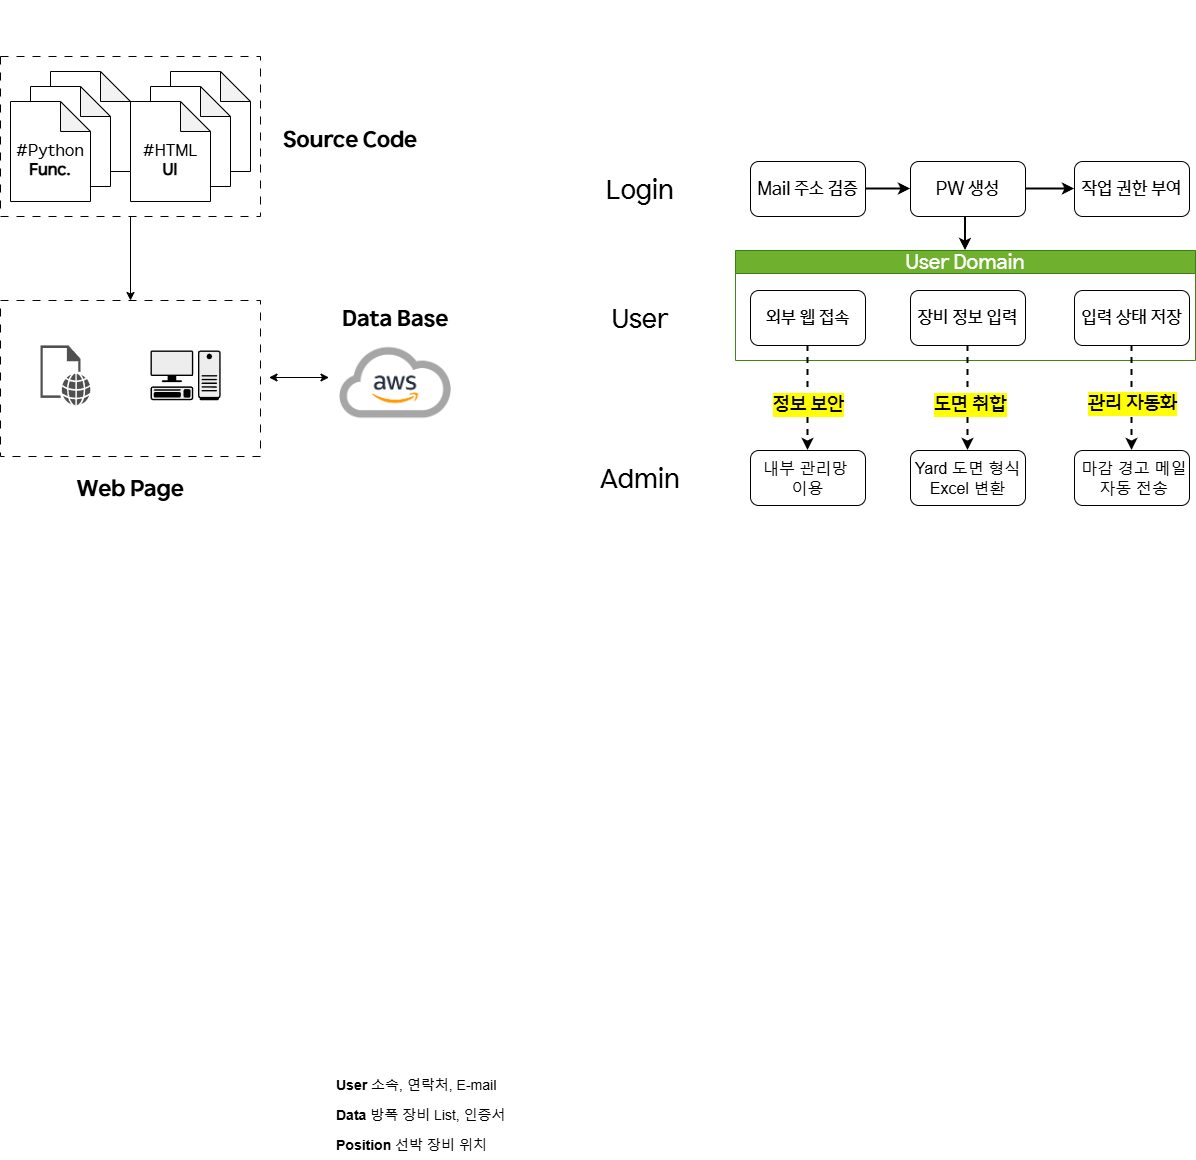

The diagram above was exported from draw.io. Its source (the exported page's mxGraphModel, read from the mxfile embedded in the PNG):
<mxGraphModel dx="2893" dy="2220" grid="1" gridSize="10" guides="1" tooltips="1" connect="1" arrows="1" fold="1" page="1" pageScale="1" pageWidth="827" pageHeight="1169" math="0" shadow="0">
  <root>
    <mxCell id="0" />
    <mxCell id="1" parent="0" />
    <mxCell id="tJ2w9ovYZYxpZvMZS7qf-17" value="&lt;font&gt;&lt;span&gt;User Domain&lt;/span&gt;&lt;/font&gt;" style="swimlane;whiteSpace=wrap;html=1;fillColor=#60a917;strokeColor=#2D7600;fontFamily=HD현대체 Medium;fontStyle=0;fontSize=20;fontColor=#ffffff;opacity=90;" parent="1" vertex="1">
      <mxGeometry x="35" y="130" width="460" height="110" as="geometry" />
    </mxCell>
    <mxCell id="tJ2w9ovYZYxpZvMZS7qf-25" value="&lt;font&gt;장비 정보 입력&lt;/font&gt;" style="whiteSpace=wrap;html=1;rounded=1;fontFamily=HD현대체 Medium;fontSize=18;" parent="tJ2w9ovYZYxpZvMZS7qf-17" vertex="1">
      <mxGeometry x="175" y="40" width="115" height="55" as="geometry" />
    </mxCell>
    <mxCell id="tJ2w9ovYZYxpZvMZS7qf-29" value="&lt;font&gt;입력 상태 저장&lt;/font&gt;" style="whiteSpace=wrap;html=1;rounded=1;fontFamily=HD현대체 Medium;fontSize=18;" parent="tJ2w9ovYZYxpZvMZS7qf-17" vertex="1">
      <mxGeometry x="339" y="40" width="115" height="55" as="geometry" />
    </mxCell>
    <mxCell id="E9hsQxRl4FJ7_HClxVdp-30" value="&lt;font&gt;외부 웹 접속&lt;/font&gt;" style="rounded=1;whiteSpace=wrap;html=1;fontFamily=HD현대체 Medium;fontSize=18;" parent="tJ2w9ovYZYxpZvMZS7qf-17" vertex="1">
      <mxGeometry x="15" y="40" width="115" height="55" as="geometry" />
    </mxCell>
    <mxCell id="E9hsQxRl4FJ7_HClxVdp-39" style="rounded=0;orthogonalLoop=1;jettySize=auto;html=1;entryX=0.5;entryY=0;entryDx=0;entryDy=0;exitX=0.5;exitY=1;exitDx=0;exitDy=0;dashed=1;strokeWidth=2;" parent="1" source="tJ2w9ovYZYxpZvMZS7qf-25" target="tJ2w9ovYZYxpZvMZS7qf-40" edge="1">
      <mxGeometry relative="1" as="geometry">
        <mxPoint x="264.58" y="410" as="targetPoint" />
        <mxPoint x="264.58" y="218" as="sourcePoint" />
      </mxGeometry>
    </mxCell>
    <mxCell id="E9hsQxRl4FJ7_HClxVdp-40" value="&lt;span&gt;&lt;font&gt;도면 취합&lt;/font&gt;&lt;/span&gt;" style="edgeLabel;html=1;align=center;verticalAlign=middle;resizable=0;points=[];labelBackgroundColor=light-dark(#FFFF00,#323200);fontFamily=HD현대체 Medium;fontSize=20;fontStyle=0" parent="E9hsQxRl4FJ7_HClxVdp-39" vertex="1" connectable="0">
      <mxGeometry x="0.0978" y="1" relative="1" as="geometry">
        <mxPoint x="1" as="offset" />
      </mxGeometry>
    </mxCell>
    <mxCell id="edkDDNtD3hpGfq71PkZ--1" value="&lt;font&gt;Mail 주소 검증&lt;/font&gt;" style="rounded=1;whiteSpace=wrap;html=1;fontFamily=HD현대체 Medium;fontSize=18;" parent="1" vertex="1">
      <mxGeometry x="50" y="41" width="115" height="55" as="geometry" />
    </mxCell>
    <mxCell id="l-jCHVFoO6IfpWyF8wH8-57" value="" style="edgeStyle=orthogonalEdgeStyle;rounded=0;orthogonalLoop=1;jettySize=auto;html=1;strokeWidth=2;entryX=0.5;entryY=0;entryDx=0;entryDy=0;exitX=0.374;exitY=0.982;exitDx=0;exitDy=0;exitPerimeter=0;" edge="1" parent="1" source="edkDDNtD3hpGfq71PkZ--2" target="tJ2w9ovYZYxpZvMZS7qf-17">
      <mxGeometry relative="1" as="geometry">
        <mxPoint x="268" y="130" as="targetPoint" />
      </mxGeometry>
    </mxCell>
    <mxCell id="edkDDNtD3hpGfq71PkZ--2" value="&lt;font&gt;PW 생성&lt;/font&gt;" style="whiteSpace=wrap;html=1;rounded=1;fontFamily=HD현대체 Medium;fontSize=18;" parent="1" vertex="1">
      <mxGeometry x="210" y="41" width="115" height="55" as="geometry" />
    </mxCell>
    <mxCell id="edkDDNtD3hpGfq71PkZ--6" value="&lt;span&gt;&lt;font&gt;작업 권한 부여&lt;/font&gt;&lt;/span&gt;" style="whiteSpace=wrap;html=1;rounded=1;fontFamily=HD현대체 Medium;fontSize=18;" parent="1" vertex="1">
      <mxGeometry x="374" y="41" width="115" height="55" as="geometry" />
    </mxCell>
    <mxCell id="edkDDNtD3hpGfq71PkZ--3" value="" style="edgeStyle=orthogonalEdgeStyle;rounded=0;orthogonalLoop=1;jettySize=auto;html=1;strokeWidth=2;" parent="1" source="edkDDNtD3hpGfq71PkZ--1" target="edkDDNtD3hpGfq71PkZ--2" edge="1">
      <mxGeometry relative="1" as="geometry" />
    </mxCell>
    <mxCell id="edkDDNtD3hpGfq71PkZ--7" value="" style="edgeStyle=orthogonalEdgeStyle;rounded=0;orthogonalLoop=1;jettySize=auto;html=1;strokeWidth=2;" parent="1" source="edkDDNtD3hpGfq71PkZ--2" target="edkDDNtD3hpGfq71PkZ--6" edge="1">
      <mxGeometry relative="1" as="geometry" />
    </mxCell>
    <mxCell id="E9hsQxRl4FJ7_HClxVdp-42" style="rounded=0;orthogonalLoop=1;jettySize=auto;html=1;entryX=0.5;entryY=0;entryDx=0;entryDy=0;exitX=0.5;exitY=1;exitDx=0;exitDy=0;dashed=1;strokeWidth=2;" parent="1" source="E9hsQxRl4FJ7_HClxVdp-30" target="E9hsQxRl4FJ7_HClxVdp-35" edge="1">
      <mxGeometry relative="1" as="geometry">
        <mxPoint x="98.64" y="400" as="targetPoint" />
        <mxPoint x="101.35" y="220" as="sourcePoint" />
      </mxGeometry>
    </mxCell>
    <mxCell id="E9hsQxRl4FJ7_HClxVdp-43" value="&lt;span&gt;&lt;font&gt;정보 보안&lt;/font&gt;&lt;/span&gt;" style="edgeLabel;html=1;align=center;verticalAlign=middle;resizable=0;points=[];labelBackgroundColor=light-dark(#FFFF00,#323200);fontFamily=HD현대체 Medium;fontSize=20;fontStyle=0" parent="E9hsQxRl4FJ7_HClxVdp-42" vertex="1" connectable="0">
      <mxGeometry x="0.0978" y="1" relative="1" as="geometry">
        <mxPoint x="-1" as="offset" />
      </mxGeometry>
    </mxCell>
    <mxCell id="tJ2w9ovYZYxpZvMZS7qf-32" value="" style="rounded=0;orthogonalLoop=1;jettySize=auto;html=1;exitX=0.5;exitY=1;exitDx=0;exitDy=0;entryX=0.5;entryY=0;entryDx=0;entryDy=0;dashed=1;strokeWidth=2;" parent="1" source="tJ2w9ovYZYxpZvMZS7qf-29" target="tJ2w9ovYZYxpZvMZS7qf-31" edge="1">
      <mxGeometry relative="1" as="geometry">
        <mxPoint x="424.58000000000044" y="237.5" as="sourcePoint" />
        <mxPoint x="425" y="400" as="targetPoint" />
      </mxGeometry>
    </mxCell>
    <mxCell id="tJ2w9ovYZYxpZvMZS7qf-33" value="&lt;span&gt;&lt;span&gt;관리 자동화&lt;/span&gt;&lt;/span&gt;" style="edgeLabel;html=1;align=center;verticalAlign=middle;resizable=0;points=[];labelBackgroundColor=light-dark(#FFFF00,#323200);fontFamily=HD현대체 Medium;fontSize=20;fontStyle=0" parent="tJ2w9ovYZYxpZvMZS7qf-32" vertex="1" connectable="0">
      <mxGeometry x="0.1158" y="1" relative="1" as="geometry">
        <mxPoint x="-1" y="-2" as="offset" />
      </mxGeometry>
    </mxCell>
    <mxCell id="edkDDNtD3hpGfq71PkZ--18" value="&lt;font style=&quot;font-size: 14px;&quot;&gt;&lt;b style=&quot;&quot;&gt;Position&lt;/b&gt; 선박 장비 위치&amp;nbsp;&lt;/font&gt;" style="text;strokeColor=none;fillColor=none;align=left;verticalAlign=middle;spacingLeft=4;spacingRight=4;overflow=hidden;points=[[0,0.5],[1,0.5]];portConstraint=eastwest;rotatable=0;whiteSpace=wrap;html=1;dashed=1;" parent="1" vertex="1">
      <mxGeometry x="-370" y="1010" width="180" height="30" as="geometry" />
    </mxCell>
    <mxCell id="edkDDNtD3hpGfq71PkZ--17" value="&lt;font style=&quot;font-size: 14px;&quot;&gt;&lt;b style=&quot;&quot;&gt;Data&lt;/b&gt; 방폭 장비 List, 인증서&lt;/font&gt;" style="text;align=left;verticalAlign=middle;spacingLeft=4;spacingRight=4;overflow=hidden;points=[[0,0.5],[1,0.5]];portConstraint=eastwest;rotatable=0;whiteSpace=wrap;html=1;strokeColor=none;dashed=1;" parent="1" vertex="1">
      <mxGeometry x="-370" y="980" width="180" height="30" as="geometry" />
    </mxCell>
    <mxCell id="edkDDNtD3hpGfq71PkZ--16" value="&lt;font style=&quot;font-size: 14px;&quot;&gt;&lt;b&gt;User&lt;/b&gt;&amp;nbsp;소속, 연락처, E-mail&lt;/font&gt;" style="text;align=left;verticalAlign=middle;spacingLeft=4;spacingRight=4;overflow=hidden;points=[[0,0.5],[1,0.5]];portConstraint=eastwest;rotatable=0;whiteSpace=wrap;html=1;perimeterSpacing=0;dashed=1;strokeColor=none;" parent="1" vertex="1">
      <mxGeometry x="-370" y="950" width="180" height="30" as="geometry" />
    </mxCell>
    <mxCell id="E9hsQxRl4FJ7_HClxVdp-56" style="edgeStyle=orthogonalEdgeStyle;rounded=0;orthogonalLoop=1;jettySize=auto;html=1;exitX=1;exitY=0.5;exitDx=0;exitDy=0;" parent="1" source="edkDDNtD3hpGfq71PkZ--17" target="edkDDNtD3hpGfq71PkZ--17" edge="1">
      <mxGeometry relative="1" as="geometry" />
    </mxCell>
    <mxCell id="E9hsQxRl4FJ7_HClxVdp-35" value="&lt;span&gt;내부 관리망&amp;nbsp;&lt;/span&gt;&lt;div&gt;이용&lt;/div&gt;" style="whiteSpace=wrap;html=1;rounded=1;fontSize=16;" parent="1" vertex="1">
      <mxGeometry x="50" y="330" width="115" height="55" as="geometry" />
    </mxCell>
    <mxCell id="tJ2w9ovYZYxpZvMZS7qf-40" value="&lt;span&gt;Yard 도면 형식Excel 변환&lt;/span&gt;" style="whiteSpace=wrap;html=1;rounded=1;fontSize=16;" parent="1" vertex="1">
      <mxGeometry x="210" y="330" width="115" height="55" as="geometry" />
    </mxCell>
    <mxCell id="tJ2w9ovYZYxpZvMZS7qf-31" value="&lt;font&gt;&amp;nbsp;마감 경고 메일&lt;/font&gt;&lt;div&gt;&lt;font&gt;&amp;nbsp;자동 전송&lt;/font&gt;&lt;/div&gt;" style="whiteSpace=wrap;html=1;rounded=1;fontSize=16;" parent="1" vertex="1">
      <mxGeometry x="374" y="330" width="115" height="55" as="geometry" />
    </mxCell>
    <mxCell id="l-jCHVFoO6IfpWyF8wH8-52" value="&lt;font&gt;Login&lt;/font&gt;" style="rounded=0;whiteSpace=wrap;html=1;fontSize=26;strokeColor=none;fontFamily=HD현대체 Medium;" vertex="1" parent="1">
      <mxGeometry x="-120" y="41" width="120" height="60" as="geometry" />
    </mxCell>
    <mxCell id="l-jCHVFoO6IfpWyF8wH8-53" value="" style="rounded=0;whiteSpace=wrap;html=1;fontSize=18;strokeColor=none;" vertex="1" parent="1">
      <mxGeometry x="-120" y="170" width="120" height="60" as="geometry" />
    </mxCell>
    <mxCell id="l-jCHVFoO6IfpWyF8wH8-54" value="User" style="rounded=0;whiteSpace=wrap;html=1;fontSize=26;strokeColor=none;fontFamily=HD현대체 Medium;" vertex="1" parent="1">
      <mxGeometry x="-120" y="170" width="120" height="60" as="geometry" />
    </mxCell>
    <mxCell id="l-jCHVFoO6IfpWyF8wH8-55" value="Admin" style="rounded=0;whiteSpace=wrap;html=1;fontSize=26;strokeColor=none;fontFamily=HD현대체 Medium;" vertex="1" parent="1">
      <mxGeometry x="-120" y="330" width="120" height="60" as="geometry" />
    </mxCell>
    <mxCell id="l-jCHVFoO6IfpWyF8wH8-38" value="&lt;font&gt;Data Base&lt;/font&gt;" style="rounded=0;whiteSpace=wrap;html=1;strokeColor=none;fontFamily=HD현대체 Bold;fontSize=22;" vertex="1" parent="1">
      <mxGeometry x="-365.5" y="170" width="120" height="60" as="geometry" />
    </mxCell>
    <mxCell id="l-jCHVFoO6IfpWyF8wH8-37" value="&lt;font&gt;Source Code&lt;/font&gt;" style="rounded=0;whiteSpace=wrap;html=1;strokeColor=none;fontFamily=HD현대체 Bold;fontSize=22;" vertex="1" parent="1">
      <mxGeometry x="-420" y="-9" width="140" height="60" as="geometry" />
    </mxCell>
    <mxCell id="l-jCHVFoO6IfpWyF8wH8-61" value="" style="edgeStyle=orthogonalEdgeStyle;rounded=0;orthogonalLoop=1;jettySize=auto;html=1;" edge="1" parent="1" source="l-jCHVFoO6IfpWyF8wH8-36" target="l-jCHVFoO6IfpWyF8wH8-60">
      <mxGeometry relative="1" as="geometry" />
    </mxCell>
    <mxCell id="l-jCHVFoO6IfpWyF8wH8-36" value="" style="rounded=0;whiteSpace=wrap;html=1;dashed=1;dashPattern=8 8;" vertex="1" parent="1">
      <mxGeometry x="-700" y="-64" width="260" height="160" as="geometry" />
    </mxCell>
    <mxCell id="l-jCHVFoO6IfpWyF8wH8-22" value="&lt;font style=&quot;font-size: 13px;&quot;&gt;#HTML&lt;/font&gt;" style="shape=note;whiteSpace=wrap;html=1;backgroundOutline=1;darkOpacity=0.05;" vertex="1" parent="1">
      <mxGeometry x="-530" y="-49" width="80" height="100" as="geometry" />
    </mxCell>
    <mxCell id="l-jCHVFoO6IfpWyF8wH8-21" value="&lt;font style=&quot;font-size: 13px;&quot;&gt;#HTML&lt;/font&gt;" style="shape=note;whiteSpace=wrap;html=1;backgroundOutline=1;darkOpacity=0.05;" vertex="1" parent="1">
      <mxGeometry x="-550" y="-34" width="80" height="100" as="geometry" />
    </mxCell>
    <mxCell id="l-jCHVFoO6IfpWyF8wH8-19" value="&lt;div&gt;&lt;font&gt;&lt;font&gt;&lt;br&gt;&lt;/font&gt;&lt;/font&gt;&lt;/div&gt;&lt;font&gt;&lt;font&gt;#HTML&lt;/font&gt;&lt;/font&gt;&lt;div&gt;&lt;font&gt;&lt;font&gt;&lt;b&gt;UI&lt;/b&gt;&lt;/font&gt;&lt;/font&gt;&lt;/div&gt;" style="shape=note;whiteSpace=wrap;html=1;backgroundOutline=1;darkOpacity=0.05;fontFamily=HD현대체 Medium;fontSize=16;" vertex="1" parent="1">
      <mxGeometry x="-570" y="-19" width="80" height="100" as="geometry" />
    </mxCell>
    <mxCell id="l-jCHVFoO6IfpWyF8wH8-24" value="" style="shape=image;verticalLabelPosition=bottom;verticalAlign=top;imageAspect=0;aspect=fixed;image=data:image/png,(base64 omitted: 45484 chars);" vertex="1" parent="1">
      <mxGeometry x="-375" y="210" width="140" height="105" as="geometry" />
    </mxCell>
    <mxCell id="l-jCHVFoO6IfpWyF8wH8-30" value="" style="endArrow=classic;startArrow=classic;html=1;rounded=0;" edge="1" parent="1">
      <mxGeometry width="50" height="50" relative="1" as="geometry">
        <mxPoint x="-431.5" y="257" as="sourcePoint" />
        <mxPoint x="-371.5" y="257" as="targetPoint" />
      </mxGeometry>
    </mxCell>
    <mxCell id="l-jCHVFoO6IfpWyF8wH8-32" value="&lt;font style=&quot;font-size: 13px;&quot;&gt;#HTML&lt;/font&gt;" style="shape=note;whiteSpace=wrap;html=1;backgroundOutline=1;darkOpacity=0.05;" vertex="1" parent="1">
      <mxGeometry x="-650" y="-49" width="80" height="100" as="geometry" />
    </mxCell>
    <mxCell id="l-jCHVFoO6IfpWyF8wH8-33" value="&lt;font style=&quot;font-size: 13px;&quot;&gt;#HTML&lt;/font&gt;" style="shape=note;whiteSpace=wrap;html=1;backgroundOutline=1;darkOpacity=0.05;" vertex="1" parent="1">
      <mxGeometry x="-670" y="-34" width="80" height="100" as="geometry" />
    </mxCell>
    <mxCell id="l-jCHVFoO6IfpWyF8wH8-34" value="&lt;div&gt;&lt;font&gt;&lt;font&gt;&lt;br&gt;&lt;/font&gt;&lt;/font&gt;&lt;/div&gt;&lt;font&gt;&lt;font&gt;#Python&lt;/font&gt;&lt;/font&gt;&lt;div&gt;&lt;span&gt;&lt;b&gt;Func.&lt;/b&gt;&lt;/span&gt;&lt;/div&gt;" style="shape=note;whiteSpace=wrap;html=1;backgroundOutline=1;darkOpacity=0.05;fontFamily=HD현대체 Medium;fontSize=16;" vertex="1" parent="1">
      <mxGeometry x="-690" y="-19" width="80" height="100" as="geometry" />
    </mxCell>
    <mxCell id="l-jCHVFoO6IfpWyF8wH8-60" value="" style="rounded=0;whiteSpace=wrap;html=1;dashed=1;dashPattern=8 8;" vertex="1" parent="1">
      <mxGeometry x="-700" y="180" width="260" height="156" as="geometry" />
    </mxCell>
    <mxCell id="l-jCHVFoO6IfpWyF8wH8-62" value="Web Page" style="rounded=0;whiteSpace=wrap;html=1;strokeColor=none;fontFamily=HD현대체 Bold;fontSize=22;" vertex="1" parent="1">
      <mxGeometry x="-640" y="340" width="140" height="60" as="geometry" />
    </mxCell>
    <mxCell id="l-jCHVFoO6IfpWyF8wH8-63" value="" style="shape=mxgraph.networks2.icon;aspect=fixed;fillColor=#EDEDED;strokeColor=#000000;gradientColor=#5B6163;network2IconShadow=1;network2bgFillColor=none;labelPosition=center;verticalLabelPosition=bottom;align=center;verticalAlign=top;network2Icon=mxgraph.networks2.pc;network2IconYOffset=-0.0593;network2IconW=0.9999;network2IconH=0.7096;" vertex="1" parent="1">
      <mxGeometry x="-549.99" y="230" width="70.09" height="49.74" as="geometry" />
    </mxCell>
    <mxCell id="l-jCHVFoO6IfpWyF8wH8-66" value="" style="sketch=0;pointerEvents=1;shadow=0;dashed=0;html=1;strokeColor=none;fillColor=#505050;labelPosition=center;verticalLabelPosition=bottom;verticalAlign=top;outlineConnect=0;align=center;shape=mxgraph.office.concepts.web_page;" vertex="1" parent="1">
      <mxGeometry x="-660" y="224.93" width="50" height="59.87" as="geometry" />
    </mxCell>
    <mxCell id="l-jCHVFoO6IfpWyF8wH8-67" value="" style="shape=image;verticalLabelPosition=bottom;verticalAlign=top;imageAspect=0;image=https://i.namu.wiki/i/TScSs_2s7vlK48xgmgPb_N85jePzyN-o382CqPHMZVohVWZwyxyJKcIQWszFKQ3ofiCJNd2d-hQp_CS0qzZByrTcXKK4Mi2lBBPuaJEk-8ucIJ88E9jubHqT_7WoQgbpOiMuKeL4jS0HBjCVaDu5Yg.webp;rounded=0;dashed=1;dashPattern=8 8;strokeColor=default;align=center;fontFamily=Helvetica;fontSize=12;fontColor=default;fillColor=default;" vertex="1" parent="1">
      <mxGeometry x="-650" y="-120" width="150" height="45" as="geometry" />
    </mxCell>
  </root>
</mxGraphModel>